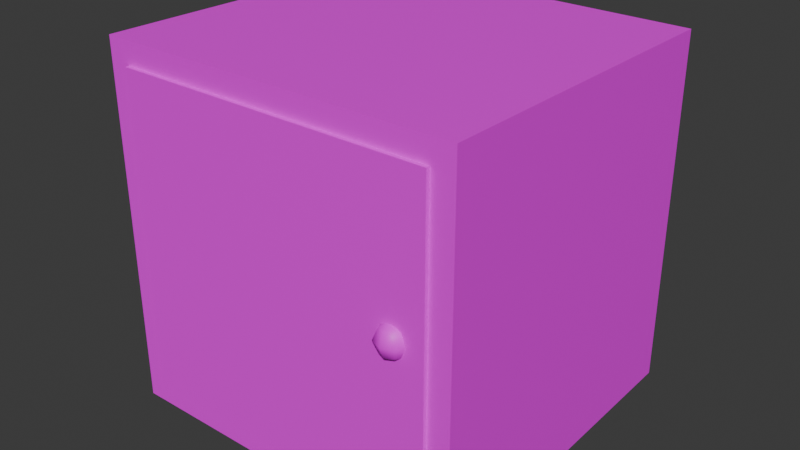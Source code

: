 # Source: kitchen_cabinet.blend  (saved by Blender 4.0.36; exported with 4.5.12 LTS)
import bpy
from mathutils import Matrix  # noqa: F401  (used for matrix-valued properties, if any)

bpy.ops.wm.read_factory_settings(use_empty=True)
scene = bpy.context.scene
scene.name = 'Scene'

# ---- collections
col_collection = bpy.data.collections.new('Collection'); scene.collection.children.link(col_collection)

# ---- images (referenced by path relative to the original .blend; pixels are not part of the script)
import os
ASSET_DIR = os.environ.get("B2B_ASSET_DIR", "")  # directory of the original .blend (textures are referenced by path, not embedded)
HERE = os.path.dirname(os.path.abspath(__file__))  # packed textures are extracted next to this script under _unpacked/

def load_image(name, relpath, width, height, colorspace="sRGB"):
    """Load a texture the original file referenced (path relative to the .blend, or extracted next to this script)."""
    p = next((c for c in (os.path.join(HERE, relpath), os.path.join(ASSET_DIR, relpath)) if relpath and os.path.exists(c)), "")
    if p:
        img = bpy.data.images.load(p, check_existing=True)
        img.name = name
    else:  # same state as the original file: an image datablock whose file is absent (Cycles renders it pink)
        img = bpy.data.images.new(name, width, height)
        img.source = "FILE"
        img.filepath = "//" + (relpath or name)
    img.colorspace_settings.name = colorspace
    return img
img_wooden_plank_png = load_image('wooden-plank.png', 'wooden-plank.png', 1024, 1024, 'sRGB')

# ---- materials (node trees are filled in below, after node groups)
mat_wood = bpy.data.materials.new('Wood')
mat_wood.alpha_threshold = 0.0
mat_wood.use_transparent_shadow = False
mat_wood.roughness = 0.5
mat_wood.line_color = (0.0, 0.0, 0.0, 1.0)

# ---- material node trees
mat_wood.use_nodes = True; mat_wood.node_tree.nodes.clear()
_N = mat_wood.node_tree.nodes; _L = mat_wood.node_tree.links
n0 = _N.new('ShaderNodeOutputMaterial'); n0.name = 'Material Output'; n0.location = (300, 300)
n1 = _N.new('ShaderNodeBsdfPrincipled'); n1.name = 'Principled BSDF'; n1.location = (10, 300)
n1.inputs[3].default_value = 1.45
n2 = _N.new('ShaderNodeTexImage'); n2.name = 'Image Texture'; n2.location = (-263, 192)
n2.image = img_wooden_plank_png
n2.interpolation = 'Closest'
_L.new(n1.outputs[0], n0.inputs[0])
_L.new(n2.outputs[0], n1.inputs[0])
n0.is_active_output = True

# ---- world
world_world = bpy.data.worlds.new('World'); scene.world = world_world
world_world.use_nodes = True; world_world.node_tree.nodes.clear()
_N = world_world.node_tree.nodes; _L = world_world.node_tree.links
n0 = _N.new('ShaderNodeOutputWorld'); n0.name = 'World Output'; n0.location = (300, 300)
n1 = _N.new('ShaderNodeBackground'); n1.name = 'Background'; n1.location = (10, 300)
n1.inputs[0].default_value = (0.05088, 0.05088, 0.05088, 1.0)
_L.new(n1.outputs[0], n0.inputs[0])
n0.is_active_output = True
world_world.color = (0.05088, 0.05088, 0.05088)
world_world.use_sun_shadow = False
world_world.sun_shadow_jitter_overblur = 0.0

# ---- meshes
me_cube = bpy.data.meshes.new('Cube')
me_cube.from_pydata([(1.115, 1.115, 1.115), (1.115, 1.115, -1.115), (1.141, -1.0, 1.141), (1.141, -1.0, -1.141), (-1.115, 1.115, 1.115), (-1.115, 1.115, -1.115), (-1.141, -1.0, 1.141), (-1.141, -1.0, -1.141), (1.0, 1.0, 1.0), (1.0, 1.0, -1.0), (1.0, -1.0, 1.0), (1.0, -1.0, -1.0), (-1.0, 1.0, 1.0), (-1.0, 1.0, -1.0), (-1.0, -1.0, 1.0), (-1.0, -1.0, -1.0)], [], [(0, 4, 6, 2), (7, 6, 4, 5), (5, 1, 3, 7), (1, 0, 2, 3), (5, 4, 0, 1), (8, 10, 14, 12), (15, 13, 12, 14), (13, 15, 11, 9), (9, 11, 10, 8), (13, 9, 8, 12), (6, 7, 15, 14), (3, 2, 10, 11), (2, 6, 14, 10), (7, 3, 11, 15)])
_uv = me_cube.uv_layers.new(name='UVMap')
_uv.uv.foreach_set('vector', [0.02514, 0.03312, 0.3696, 0.03312, 0.3736, 0.3598, 0.02114, 0.3598, 0.3976, 0.03286, 0.75, 0.03286, 0.746, 0.3595, 0.4016, 0.3595, 0.5853, 0.026, 0.9297, 0.026, 0.9338, 0.3527, 0.5813, 0.3527, 0.2044, 0.8075, 0.2044, 0.463, 0.531, 0.459, 0.531, 0.8115, 0.05214, 0.8261, 0.05214, 0.4816, 0.3966, 0.4816, 0.3966, 0.8261, 0.8313, 0.4776, 0.8313, 0.1688, 1.14, 0.1688, 1.14, 0.4776, 1.14, 0.787, 0.8313, 0.787, 0.8313, 0.4782, 1.14, 0.4782, 0.7569, 0.3046, 0.7569, -0.004239, 1.066, -0.004239, 1.066, 0.3046, 0.1687, 0.4782, 0.4775, 0.4782, 0.4775, 0.787, 0.1687, 0.787, -0.1401, 0.4782, 0.1687, 0.4782, 0.1687, 0.787, -0.1401, 0.787, 0.8306, 0.4346, 0.8306, 0.787, 0.8088, 0.7652, 0.8088, 0.4564, 0.4782, 0.787, 0.4782, 0.4346, 0.5, 0.4564, 0.5, 0.7652, 0.472, 0.5276, 0.8244, 0.5276, 0.8026, 0.5494, 0.4938, 0.5494, 0.8306, 0.787, 0.4782, 0.787, 0.5, 0.7652, 0.8088, 0.7652])
me_cube.materials.append(mat_wood)
me_cube.use_mirror_vertex_groups = False
me_cube.update()
me_cube_001 = bpy.data.meshes.new('Cube.001')
me_cube_001.from_pydata([(2.0, 0.0, 1.0), (2.0, 0.0, -1.0), (0.0, 0.0, 1.0), (0.0, 0.0, -1.0), (2.0, 0.2, 1.0), (2.0, 0.2, -1.0), (0.0, 0.2, 1.0), (0.0, 0.2, -1.0), (1.871, 0.01833, 0.1307), (1.9, 0.01833, 0.06), (1.871, 0.01833, -0.01071), (1.85, -0.03167, 0.1307), (1.871, -0.05238, 0.06), (1.85, -0.03167, -0.01071), (1.8, -0.05238, 0.1307), (1.8, -0.08167, 0.06), (1.8, -0.05238, -0.01071), (1.75, -0.03167, 0.1307), (1.729, -0.05238, 0.06), (1.75, -0.03167, -0.01071), (1.8, 0.01833, -0.04), (1.729, 0.01833, 0.1307), (1.7, 0.01833, 0.06), (1.729, 0.01833, -0.01071), (1.8, 0.01833, 0.16)], [], [(1, 0, 2, 3), (5, 7, 6, 4), (3, 2, 6, 7), (0, 1, 5, 4), (2, 0, 4, 6), (1, 3, 7, 5), (10, 9, 12, 13), (8, 24, 11), (20, 10, 13), (9, 8, 11, 12), (13, 12, 15, 16), (11, 24, 14), (20, 13, 16), (12, 11, 14, 15), (16, 15, 18, 19), (14, 24, 17), (20, 16, 19), (15, 14, 17, 18), (19, 18, 22, 23), (17, 24, 21), (20, 19, 23), (18, 17, 21, 22)])
me_cube_001.polygons.foreach_set('use_smooth', [0, 0, 0, 0, 0, 0, 1, 1, 1, 1, 1, 1, 1, 1, 1, 1, 1, 1, 1, 1, 1, 1])
_uv = me_cube_001.uv_layers.new(name='UVMap')
_uv.uv.foreach_set('vector', [0.9884, -0.007037, 0.9884, 0.3869, 0.5945, 0.3869, 0.5945, -0.007037, 0.9884, -0.007037, 0.5945, -0.007037, 0.5945, 0.3869, 0.9884, 0.3869, 0.5945, -0.007037, 0.5945, 0.3869, 0.5945, 0.3869, 0.5945, -0.007037, 0.9884, 0.3869, 0.9884, -0.007037, 0.9884, -0.007037, 0.9884, 0.3869, 0.5945, 0.3869, 0.9884, 0.3869, 0.9884, 0.3869, 0.5945, 0.3869, 0.9884, -0.007037, 0.5945, -0.007037, 0.5945, -0.007037, 0.9884, -0.007037, 0.3, 0.5616, 0.3, 0.6116, 0.275, 0.6116, 0.275, 0.5616, 0.3, 0.6616, 0.2875, 0.7116, 0.275, 0.6616, 0.2875, 0.5116, 0.3, 0.5616, 0.275, 0.5616, 0.3, 0.6116, 0.3, 0.6616, 0.275, 0.6616, 0.275, 0.6116, 0.275, 0.5616, 0.275, 0.6116, 0.25, 0.6116, 0.25, 0.5616, 0.275, 0.6616, 0.2625, 0.7116, 0.25, 0.6616, 0.2625, 0.5116, 0.275, 0.5616, 0.25, 0.5616, 0.275, 0.6116, 0.275, 0.6616, 0.25, 0.6616, 0.25, 0.6116, 0.25, 0.5616, 0.25, 0.6116, 0.225, 0.6116, 0.225, 0.5616, 0.25, 0.6616, 0.2375, 0.7116, 0.225, 0.6616, 0.2375, 0.5116, 0.25, 0.5616, 0.225, 0.5616, 0.25, 0.6116, 0.25, 0.6616, 0.225, 0.6616, 0.225, 0.6116, 0.225, 0.5616, 0.225, 0.6116, 0.2, 0.6116, 0.2, 0.5616, 0.225, 0.6616, 0.2125, 0.7116, 0.2, 0.6616, 0.2125, 0.5116, 0.225, 0.5616, 0.2, 0.5616, 0.225, 0.6116, 0.225, 0.6616, 0.2, 0.6616, 0.2, 0.6116])
me_cube_001.materials.append(mat_wood)
me_cube_001.use_mirror_vertex_groups = False
me_cube_001.update()

# ---- objects
ob_cube = bpy.data.objects.new('Cube', me_cube)
ob_cube_001 = bpy.data.objects.new('Cube.001', me_cube_001)

# ---- transforms, parenting, visibility, modifiers, constraints
ob_cube.location = (0.0, 0.0, 1.14)
ob_cube.lock_rotations_4d = False
ob_cube.empty_display_type = 'ARROWS'
ob_cube.lineart.crease_threshold = 0.0
ob_cube_001.location = (-1.0, -1.024, 1.14)
ob_cube_001.lock_rotations_4d = False
ob_cube_001.empty_display_type = 'ARROWS'
ob_cube_001.lineart.crease_threshold = 0.0

# ---- collection membership
col_collection.objects.link(ob_cube)
col_collection.objects.link(ob_cube_001)

# ---- scene / render settings (as saved in the file)
scene.frame_start = 1; scene.frame_end = 250; scene.frame_set(1)
scene.render.engine = 'BLENDER_EEVEE_NEXT'
scene.cycles.sampling_pattern = 'TABULATED_SOBOL'
bpy.context.view_layer.update()

# ---- added for rendering (the .blend has no active camera and no usable light): camera, sun
cam_auto = bpy.data.cameras.new('AutoCamera')
cam_auto.lens = 50.0
cam_auto.sensor_width = 36.0
cam_auto.clip_end = 1000.0
ob_auto_camera = bpy.data.objects.new('AutoCamera', cam_auto)
scene.collection.objects.link(ob_auto_camera)
ob_auto_camera.location = (3.6258, -4.34618, 4.04064)
ob_auto_camera.rotation_euler = (1.09748, -7.21219e-08, 0.694738)
scene.camera = ob_auto_camera
light_auto_sun = bpy.data.lights.new('AutoSun', 'SUN')
light_auto_sun.energy = 3.0
light_auto_sun.angle = 0.0523599
ob_auto_sun = bpy.data.objects.new('AutoSun', light_auto_sun)
scene.collection.objects.link(ob_auto_sun)
ob_auto_sun.rotation_euler = (0.872665, 0.174533, 0.523599)
bpy.context.view_layer.update()
